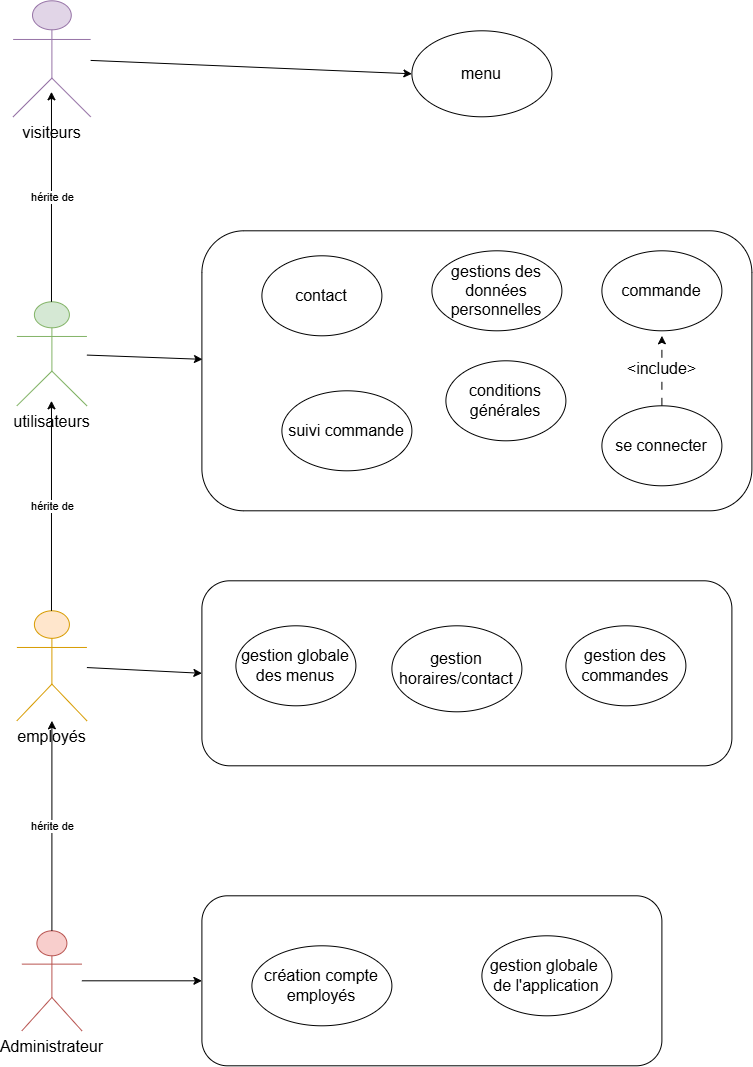

The diagram above was exported from draw.io. Its source (the exported page's mxGraphModel, read from the mxfile embedded in the PNG):
<mxGraphModel dx="1873" dy="1069" grid="0" gridSize="10" guides="1" tooltips="1" connect="1" arrows="1" fold="1" page="1" pageScale="1" pageWidth="827" pageHeight="1169" math="0" shadow="0">
  <root>
    <mxCell id="0" />
    <mxCell id="1" parent="0" />
    <mxCell id="VN2BcqgaIDBAdB_j07J_-1" parent="1" style="rounded=1;whiteSpace=wrap;html=1;fillColor=none;" value="" vertex="1">
      <mxGeometry height="170" width="460" x="260" y="945" as="geometry" />
    </mxCell>
    <mxCell id="TyRt4Ml4gsT6WI2W9nmW-4" parent="1" style="rounded=1;whiteSpace=wrap;html=1;fillColor=none;" value="" vertex="1">
      <mxGeometry height="185" width="530" x="260" y="630" as="geometry" />
    </mxCell>
    <mxCell id="JgVxV28wnju2E9ywjpcZ-9" parent="1" style="rounded=1;whiteSpace=wrap;html=1;fillColor=none;" value="" vertex="1">
      <mxGeometry height="280" width="550" x="260" y="280" as="geometry" />
    </mxCell>
    <mxCell id="WHAULa3zhltQywMV5sP4-1" parent="1" style="shape=umlActor;verticalLabelPosition=bottom;verticalAlign=top;html=1;outlineConnect=0;fillColor=#d5e8d4;strokeColor=#82b366;gradientColor=none;fontSize=16;" value="&lt;font&gt;utilisateurs&lt;/font&gt;" vertex="1">
      <mxGeometry height="104" width="70" x="75" y="351" as="geometry" />
    </mxCell>
    <mxCell id="WHAULa3zhltQywMV5sP4-2" parent="1" style="shape=umlActor;verticalLabelPosition=bottom;verticalAlign=top;html=1;outlineConnect=0;fillColor=#f8cecc;strokeColor=#b85450;fontSize=16;" value="&lt;font&gt;Administrateur&lt;/font&gt;" vertex="1">
      <mxGeometry height="100" width="60" x="80" y="980" as="geometry" />
    </mxCell>
    <mxCell id="WHAULa3zhltQywMV5sP4-3" parent="1" style="shape=umlActor;verticalLabelPosition=bottom;verticalAlign=top;html=1;outlineConnect=0;fillColor=#ffe6cc;strokeColor=#d79b00;fontSize=16;" value="&lt;div&gt;&lt;font&gt;employés&lt;/font&gt;&lt;/div&gt;&lt;div&gt;&lt;br&gt;&lt;/div&gt;" vertex="1">
      <mxGeometry height="110" width="70" x="75" y="660" as="geometry" />
    </mxCell>
    <mxCell id="WHAULa3zhltQywMV5sP4-4" parent="1" style="shape=umlActor;verticalLabelPosition=bottom;verticalAlign=top;html=1;outlineConnect=0;fillColor=#e1d5e7;strokeColor=#9673a6;fontSize=16;" value="&lt;font&gt;visiteurs&lt;/font&gt;&lt;div&gt;&lt;br&gt;&lt;/div&gt;" vertex="1">
      <mxGeometry height="116" width="77.5" x="71.25" y="50" as="geometry" />
    </mxCell>
    <mxCell id="PSR_VwyoKEX1fSiZE2yw-1" parent="1" style="ellipse;whiteSpace=wrap;html=1;fontSize=16;" value="menu" vertex="1">
      <mxGeometry height="86" width="140" x="470" y="80" as="geometry" />
    </mxCell>
    <mxCell id="JgVxV28wnju2E9ywjpcZ-1" parent="1" style="ellipse;whiteSpace=wrap;html=1;fontSize=16;" value="gestions des données personnelles" vertex="1">
      <mxGeometry height="80" width="130" x="490" y="300" as="geometry" />
    </mxCell>
    <mxCell id="JgVxV28wnju2E9ywjpcZ-2" parent="1" style="ellipse;whiteSpace=wrap;html=1;fontSize=16;" value="conditions générales" vertex="1">
      <mxGeometry height="80" width="120" x="504" y="410" as="geometry" />
    </mxCell>
    <mxCell id="JgVxV28wnju2E9ywjpcZ-3" parent="1" style="ellipse;whiteSpace=wrap;html=1;fontSize=16;" value="commande" vertex="1">
      <mxGeometry height="80" width="120" x="660" y="300" as="geometry" />
    </mxCell>
    <mxCell id="JgVxV28wnju2E9ywjpcZ-4" parent="1" style="ellipse;whiteSpace=wrap;html=1;fontSize=16;" value="se connecter" vertex="1">
      <mxGeometry height="80" width="120" x="660" y="455" as="geometry" />
    </mxCell>
    <mxCell id="JgVxV28wnju2E9ywjpcZ-5" parent="1" style="ellipse;whiteSpace=wrap;html=1;fontSize=16;" value="contact" vertex="1">
      <mxGeometry height="80" width="120" x="320" y="305" as="geometry" />
    </mxCell>
    <mxCell id="JgVxV28wnju2E9ywjpcZ-6" edge="1" parent="1" source="JgVxV28wnju2E9ywjpcZ-4" style="endArrow=classic;html=1;rounded=0;exitX=0.5;exitY=0;exitDx=0;exitDy=0;dashed=1;dashPattern=8 8;fontSize=16;" value="">
      <mxGeometry height="50" relative="1" width="50" as="geometry">
        <mxPoint x="720" y="415" as="sourcePoint" />
        <mxPoint x="720" y="385" as="targetPoint" />
      </mxGeometry>
    </mxCell>
    <mxCell id="JgVxV28wnju2E9ywjpcZ-7" connectable="0" parent="JgVxV28wnju2E9ywjpcZ-6" style="edgeLabel;html=1;align=center;verticalAlign=middle;resizable=0;points=[];fontSize=16;" value="&amp;lt;include&amp;gt;" vertex="1">
      <mxGeometry relative="1" x="0.073" y="1" as="geometry">
        <mxPoint as="offset" />
      </mxGeometry>
    </mxCell>
    <mxCell id="JgVxV28wnju2E9ywjpcZ-8" parent="1" style="ellipse;whiteSpace=wrap;html=1;fontSize=16;" value="suivi commande" vertex="1">
      <mxGeometry height="80" width="130" x="340" y="440" as="geometry" />
    </mxCell>
    <mxCell id="JgVxV28wnju2E9ywjpcZ-13" edge="1" parent="1" source="WHAULa3zhltQywMV5sP4-1" style="endArrow=classic;html=1;rounded=0;entryX=0.001;entryY=0.459;entryDx=0;entryDy=0;entryPerimeter=0;" target="JgVxV28wnju2E9ywjpcZ-9" value="">
      <mxGeometry height="50" relative="1" width="50" as="geometry">
        <mxPoint x="148.75" y="390" as="sourcePoint" />
        <mxPoint x="328.75" y="260" as="targetPoint" />
      </mxGeometry>
    </mxCell>
    <mxCell id="JgVxV28wnju2E9ywjpcZ-14" edge="1" parent="1" source="WHAULa3zhltQywMV5sP4-4" style="endArrow=classic;html=1;rounded=0;entryX=0;entryY=0.5;entryDx=0;entryDy=0;" target="PSR_VwyoKEX1fSiZE2yw-1" value="">
      <mxGeometry height="50" relative="1" width="50" as="geometry">
        <mxPoint x="340" y="360" as="sourcePoint" />
        <mxPoint x="390" y="310" as="targetPoint" />
      </mxGeometry>
    </mxCell>
    <mxCell id="TyRt4Ml4gsT6WI2W9nmW-1" parent="1" style="ellipse;whiteSpace=wrap;html=1;fontSize=16;" value="gestion globale des menus" vertex="1">
      <mxGeometry height="80" width="120" x="294" y="675" as="geometry" />
    </mxCell>
    <mxCell id="TyRt4Ml4gsT6WI2W9nmW-2" parent="1" style="ellipse;whiteSpace=wrap;html=1;fontSize=16;" value="gestion des commandes" vertex="1">
      <mxGeometry height="80" width="120" x="624" y="675" as="geometry" />
    </mxCell>
    <mxCell id="TyRt4Ml4gsT6WI2W9nmW-3" parent="1" style="ellipse;whiteSpace=wrap;html=1;fontSize=16;" value="gestion horaires/contact" vertex="1">
      <mxGeometry height="86" width="130" x="450" y="675" as="geometry" />
    </mxCell>
    <mxCell id="TyRt4Ml4gsT6WI2W9nmW-5" edge="1" parent="1" source="WHAULa3zhltQywMV5sP4-3" style="endArrow=classic;html=1;rounded=0;entryX=0;entryY=0.5;entryDx=0;entryDy=0;" target="TyRt4Ml4gsT6WI2W9nmW-4" value="">
      <mxGeometry height="50" relative="1" width="50" as="geometry">
        <mxPoint x="410" y="680" as="sourcePoint" />
        <mxPoint x="460" y="630" as="targetPoint" />
      </mxGeometry>
    </mxCell>
    <mxCell id="3-PcvsW0AS5V-s3rodyl-1" parent="1" style="ellipse;whiteSpace=wrap;html=1;fontSize=16;" value="gestion globale&amp;nbsp; de l'application" vertex="1">
      <mxGeometry height="80" width="130" x="540" y="985" as="geometry" />
    </mxCell>
    <mxCell id="3-PcvsW0AS5V-s3rodyl-2" parent="1" style="ellipse;whiteSpace=wrap;html=1;fontSize=16;" value="création compte employés" vertex="1">
      <mxGeometry height="80" width="140" x="310" y="995" as="geometry" />
    </mxCell>
    <mxCell id="3-PcvsW0AS5V-s3rodyl-3" edge="1" parent="1" source="WHAULa3zhltQywMV5sP4-2" style="endArrow=classic;html=1;rounded=0;entryX=0;entryY=0.5;entryDx=0;entryDy=0;" target="VN2BcqgaIDBAdB_j07J_-1" value="">
      <mxGeometry height="50" relative="1" width="50" as="geometry">
        <mxPoint x="450" y="990" as="sourcePoint" />
        <mxPoint x="500" y="940" as="targetPoint" />
      </mxGeometry>
    </mxCell>
    <mxCell id="3-PcvsW0AS5V-s3rodyl-6" edge="1" parent="1" source="WHAULa3zhltQywMV5sP4-2" style="endArrow=classic;html=1;rounded=0;exitX=0.5;exitY=0;exitDx=0;exitDy=0;exitPerimeter=0;" target="WHAULa3zhltQywMV5sP4-3" value="">
      <mxGeometry relative="1" as="geometry">
        <mxPoint x="160" y="820" as="sourcePoint" />
        <mxPoint x="-1.1368683772161603e-13" y="730" as="targetPoint" />
      </mxGeometry>
    </mxCell>
    <mxCell id="3-PcvsW0AS5V-s3rodyl-7" connectable="0" parent="3-PcvsW0AS5V-s3rodyl-6" style="edgeLabel;resizable=0;html=1;;align=center;verticalAlign=middle;" value="Label" vertex="1">
      <mxGeometry relative="1" as="geometry" />
    </mxCell>
    <mxCell id="3-PcvsW0AS5V-s3rodyl-8" connectable="0" parent="3-PcvsW0AS5V-s3rodyl-6" style="edgeLabel;html=1;align=center;verticalAlign=middle;resizable=0;points=[];" value="hérite de" vertex="1">
      <mxGeometry relative="1" x="0.003" as="geometry">
        <mxPoint as="offset" />
      </mxGeometry>
    </mxCell>
    <mxCell id="3-PcvsW0AS5V-s3rodyl-11" edge="1" parent="1" style="endArrow=classic;html=1;rounded=0;exitX=0.5;exitY=0;exitDx=0;exitDy=0;exitPerimeter=0;" value="">
      <mxGeometry relative="1" as="geometry">
        <mxPoint x="109.58" y="660" as="sourcePoint" />
        <mxPoint x="109.58" y="450" as="targetPoint" />
      </mxGeometry>
    </mxCell>
    <mxCell id="3-PcvsW0AS5V-s3rodyl-12" connectable="0" parent="3-PcvsW0AS5V-s3rodyl-11" style="edgeLabel;resizable=0;html=1;;align=center;verticalAlign=middle;" value="Label" vertex="1">
      <mxGeometry relative="1" as="geometry" />
    </mxCell>
    <mxCell id="3-PcvsW0AS5V-s3rodyl-13" connectable="0" parent="3-PcvsW0AS5V-s3rodyl-11" style="edgeLabel;html=1;align=center;verticalAlign=middle;resizable=0;points=[];" value="hérite de" vertex="1">
      <mxGeometry relative="1" x="0.003" as="geometry">
        <mxPoint as="offset" />
      </mxGeometry>
    </mxCell>
    <mxCell id="3-PcvsW0AS5V-s3rodyl-14" edge="1" parent="1" style="endArrow=classic;html=1;rounded=0;exitX=0.5;exitY=0;exitDx=0;exitDy=0;exitPerimeter=0;" value="">
      <mxGeometry relative="1" as="geometry">
        <mxPoint x="109.58" y="351" as="sourcePoint" />
        <mxPoint x="109.58" y="141" as="targetPoint" />
      </mxGeometry>
    </mxCell>
    <mxCell id="3-PcvsW0AS5V-s3rodyl-15" connectable="0" parent="3-PcvsW0AS5V-s3rodyl-14" style="edgeLabel;resizable=0;html=1;;align=center;verticalAlign=middle;" value="Label" vertex="1">
      <mxGeometry relative="1" as="geometry" />
    </mxCell>
    <mxCell id="3-PcvsW0AS5V-s3rodyl-16" connectable="0" parent="3-PcvsW0AS5V-s3rodyl-14" style="edgeLabel;html=1;align=center;verticalAlign=middle;resizable=0;points=[];" value="hérite de" vertex="1">
      <mxGeometry relative="1" x="0.003" as="geometry">
        <mxPoint as="offset" />
      </mxGeometry>
    </mxCell>
  </root>
</mxGraphModel>